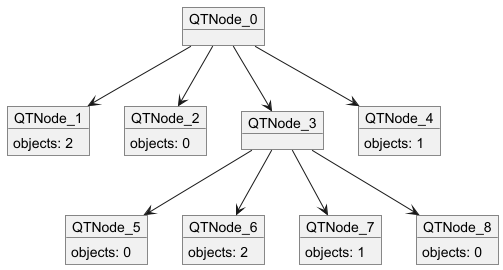

The diagram above was rendered by PlantUML. Its source (embedded in the PNG):
@startuml

object QTNode_0
object QTNode_1 {
    objects: 2
}
object QTNode_2 {
    objects: 0
}
object QTNode_3
object QTNode_4 {
    objects: 1
}
object QTNode_5 {
    objects: 0
}
object QTNode_6 {
   objects: 2
}
object QTNode_7 {
   objects: 1
}
object QTNode_8 {
   objects: 0
}

QTNode_0 -d-> QTNode_1
QTNode_0 -d-> QTNode_2
QTNode_0 -d-> QTNode_3
QTNode_0 -d-> QTNode_4
QTNode_3 -d-> QTNode_5
QTNode_3 -d-> QTNode_6
QTNode_3 -d-> QTNode_7
QTNode_3 -d-> QTNode_8


@enduml